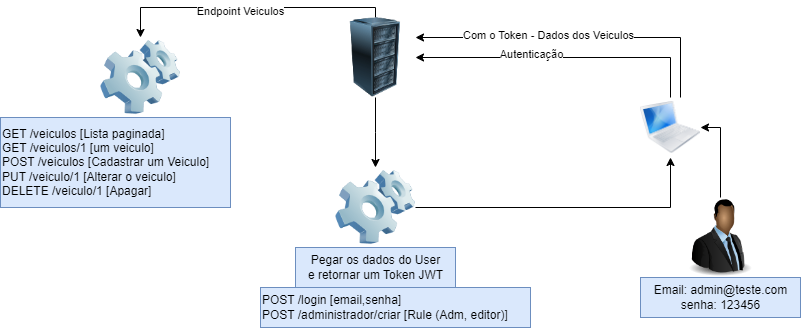

The diagram above was exported from draw.io. Its source (the exported page's mxGraphModel, read from the mxfile embedded in the PNG):
<mxGraphModel dx="1434" dy="772" grid="1" gridSize="10" guides="1" tooltips="1" connect="1" arrows="1" fold="1" page="1" pageScale="1" pageWidth="850" pageHeight="1100" math="0" shadow="0">
  <root>
    <mxCell id="0" />
    <mxCell id="1" parent="0" />
    <mxCell id="kUjiIbYB0c5EXnLtFEeJ-5" style="edgeStyle=orthogonalEdgeStyle;rounded=0;orthogonalLoop=1;jettySize=auto;html=1;" edge="1" parent="1" source="kUjiIbYB0c5EXnLtFEeJ-1" target="kUjiIbYB0c5EXnLtFEeJ-4">
      <mxGeometry relative="1" as="geometry">
        <Array as="points">
          <mxPoint x="760" y="240" />
        </Array>
      </mxGeometry>
    </mxCell>
    <mxCell id="kUjiIbYB0c5EXnLtFEeJ-6" value="Autenticação" style="edgeLabel;html=1;align=center;verticalAlign=middle;resizable=0;points=[];" vertex="1" connectable="0" parent="kUjiIbYB0c5EXnLtFEeJ-5">
      <mxGeometry x="0.2203" y="-4" relative="1" as="geometry">
        <mxPoint as="offset" />
      </mxGeometry>
    </mxCell>
    <mxCell id="kUjiIbYB0c5EXnLtFEeJ-13" style="edgeStyle=orthogonalEdgeStyle;rounded=0;orthogonalLoop=1;jettySize=auto;html=1;entryX=1;entryY=0.25;entryDx=0;entryDy=0;" edge="1" parent="1" source="kUjiIbYB0c5EXnLtFEeJ-1" target="kUjiIbYB0c5EXnLtFEeJ-4">
      <mxGeometry relative="1" as="geometry">
        <Array as="points">
          <mxPoint x="770" y="220" />
        </Array>
      </mxGeometry>
    </mxCell>
    <mxCell id="kUjiIbYB0c5EXnLtFEeJ-14" value="Com o Token - Dados dos Veiculos" style="edgeLabel;html=1;align=center;verticalAlign=middle;resizable=0;points=[];" vertex="1" connectable="0" parent="kUjiIbYB0c5EXnLtFEeJ-13">
      <mxGeometry x="0.1877" y="-3" relative="1" as="geometry">
        <mxPoint as="offset" />
      </mxGeometry>
    </mxCell>
    <mxCell id="kUjiIbYB0c5EXnLtFEeJ-1" value="" style="image;html=1;image=img/lib/clip_art/computers/MacBook_128x128.png" vertex="1" parent="1">
      <mxGeometry x="730" y="280" width="60" height="60" as="geometry" />
    </mxCell>
    <mxCell id="kUjiIbYB0c5EXnLtFEeJ-3" style="edgeStyle=orthogonalEdgeStyle;rounded=0;orthogonalLoop=1;jettySize=auto;html=1;entryX=1;entryY=0.5;entryDx=0;entryDy=0;" edge="1" parent="1" source="kUjiIbYB0c5EXnLtFEeJ-2" target="kUjiIbYB0c5EXnLtFEeJ-1">
      <mxGeometry relative="1" as="geometry" />
    </mxCell>
    <mxCell id="kUjiIbYB0c5EXnLtFEeJ-2" value="" style="image;html=1;image=img/lib/clip_art/people/Suit_Man_Black_128x128.png" vertex="1" parent="1">
      <mxGeometry x="770" y="380" width="80" height="80" as="geometry" />
    </mxCell>
    <mxCell id="kUjiIbYB0c5EXnLtFEeJ-11" style="edgeStyle=orthogonalEdgeStyle;rounded=0;orthogonalLoop=1;jettySize=auto;html=1;" edge="1" parent="1" source="kUjiIbYB0c5EXnLtFEeJ-4">
      <mxGeometry relative="1" as="geometry">
        <mxPoint x="465" y="350" as="targetPoint" />
      </mxGeometry>
    </mxCell>
    <mxCell id="kUjiIbYB0c5EXnLtFEeJ-16" style="edgeStyle=orthogonalEdgeStyle;rounded=0;orthogonalLoop=1;jettySize=auto;html=1;entryX=0.5;entryY=0;entryDx=0;entryDy=0;" edge="1" parent="1" source="kUjiIbYB0c5EXnLtFEeJ-4" target="kUjiIbYB0c5EXnLtFEeJ-15">
      <mxGeometry relative="1" as="geometry">
        <Array as="points">
          <mxPoint x="465" y="190" />
          <mxPoint x="230" y="190" />
        </Array>
      </mxGeometry>
    </mxCell>
    <mxCell id="kUjiIbYB0c5EXnLtFEeJ-17" value="Endpoint Veiculos" style="edgeLabel;html=1;align=center;verticalAlign=middle;resizable=0;points=[];" vertex="1" connectable="0" parent="kUjiIbYB0c5EXnLtFEeJ-16">
      <mxGeometry x="0.0634" y="3" relative="1" as="geometry">
        <mxPoint as="offset" />
      </mxGeometry>
    </mxCell>
    <mxCell id="kUjiIbYB0c5EXnLtFEeJ-4" value="" style="image;html=1;image=img/lib/clip_art/computers/Server_Rack_128x128.png" vertex="1" parent="1">
      <mxGeometry x="425" y="200" width="80" height="80" as="geometry" />
    </mxCell>
    <mxCell id="kUjiIbYB0c5EXnLtFEeJ-7" value="Email: admin@teste.com&lt;div&gt;senha: 123456&lt;/div&gt;" style="text;html=1;align=center;verticalAlign=middle;resizable=0;points=[];autosize=1;fillColor=#dae8fc;strokeColor=#6c8ebf;" vertex="1" parent="1">
      <mxGeometry x="730" y="460" width="160" height="40" as="geometry" />
    </mxCell>
    <mxCell id="kUjiIbYB0c5EXnLtFEeJ-12" style="edgeStyle=orthogonalEdgeStyle;rounded=0;orthogonalLoop=1;jettySize=auto;html=1;" edge="1" parent="1" source="kUjiIbYB0c5EXnLtFEeJ-8" target="kUjiIbYB0c5EXnLtFEeJ-1">
      <mxGeometry relative="1" as="geometry" />
    </mxCell>
    <mxCell id="kUjiIbYB0c5EXnLtFEeJ-8" value="" style="image;html=1;image=img/lib/clip_art/computers/Software_128x128.png" vertex="1" parent="1">
      <mxGeometry x="425" y="350" width="80" height="80" as="geometry" />
    </mxCell>
    <mxCell id="kUjiIbYB0c5EXnLtFEeJ-9" value="Pegar os dados do User&lt;div&gt;e retornar um Token JWT&lt;/div&gt;" style="text;html=1;align=center;verticalAlign=middle;resizable=0;points=[];autosize=1;strokeColor=#6c8ebf;fillColor=#dae8fc;" vertex="1" parent="1">
      <mxGeometry x="385" y="430" width="160" height="40" as="geometry" />
    </mxCell>
    <mxCell id="kUjiIbYB0c5EXnLtFEeJ-15" value="" style="image;html=1;image=img/lib/clip_art/computers/Software_128x128.png" vertex="1" parent="1">
      <mxGeometry x="190" y="220" width="80" height="80" as="geometry" />
    </mxCell>
    <mxCell id="kUjiIbYB0c5EXnLtFEeJ-18" value="GET /veiculos [Lista paginada]&lt;div&gt;GET /veiculos/1 [um veiculo]&lt;/div&gt;&lt;div&gt;POST /veiculos [Cadastrar um Veiculo]&lt;/div&gt;&lt;div&gt;PUT /veiculo/1 [Alterar o veiculo]&lt;/div&gt;&lt;div&gt;DELETE /veiculo/1 [Apagar]&lt;/div&gt;" style="text;html=1;align=left;verticalAlign=middle;resizable=0;points=[];autosize=1;strokeColor=#6c8ebf;fillColor=#dae8fc;" vertex="1" parent="1">
      <mxGeometry x="90" y="300" width="230" height="90" as="geometry" />
    </mxCell>
    <mxCell id="kUjiIbYB0c5EXnLtFEeJ-19" value="POST /login [email,senha]&lt;div&gt;POST /administrador/criar [Rule (Adm, editor)]&lt;/div&gt;" style="text;html=1;align=left;verticalAlign=middle;resizable=0;points=[];autosize=1;strokeColor=#6c8ebf;fillColor=#dae8fc;" vertex="1" parent="1">
      <mxGeometry x="350" y="470" width="270" height="40" as="geometry" />
    </mxCell>
  </root>
</mxGraphModel>